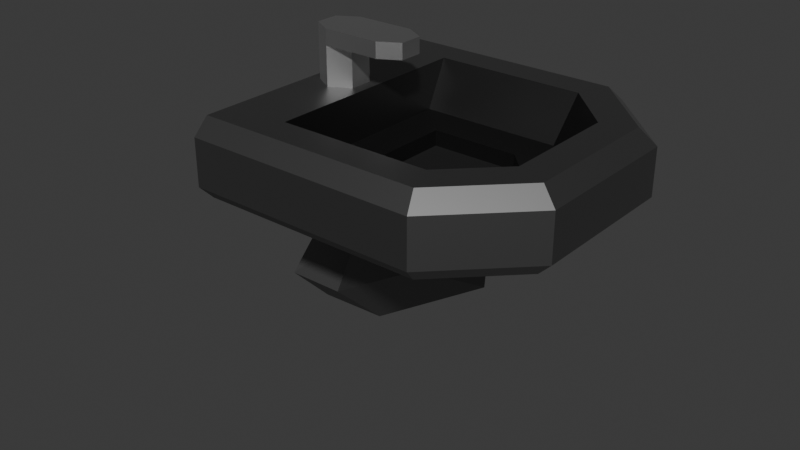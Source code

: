 # Source: CD_Sink_v1.blend  (saved by Blender 5.2.44; exported with 4.5.12 LTS)
import bpy
from mathutils import Matrix  # noqa: F401  (used for matrix-valued properties, if any)

bpy.ops.wm.read_factory_settings(use_empty=True)
scene = bpy.context.scene
scene.name = 'Scene'

# ---- collections
col_collection = bpy.data.collections.new('Collection'); scene.collection.children.link(col_collection)

# ---- materials (node trees are filled in below, after node groups)
mat_tap = bpy.data.materials.new('Tap')
mat_sink_001 = bpy.data.materials.new('Sink.001')
mat_hole = bpy.data.materials.new('Hole')
mat_pipehole = bpy.data.materials.new('PipeHole')
mat_pipe = bpy.data.materials.new('Pipe')

# ---- material node trees
mat_tap.use_nodes = True; mat_tap.node_tree.nodes.clear()
_N = mat_tap.node_tree.nodes; _L = mat_tap.node_tree.links
n0 = _N.new('ShaderNodeBsdfPrincipled'); n0.name = 'Principled BSDF'; n0.location = (-200, 100)
n0.inputs[0].default_value = (0.5225, 0.5225, 0.5225, 1.0)
n0.inputs[1].default_value = 1.0
n0.inputs[10].default_value = 0.005
n1 = _N.new('ShaderNodeOutputMaterial'); n1.name = 'Material Output'; n1.location = (200, 100)
_L.new(n0.outputs[0], n1.inputs[0])
n1.is_active_output = True
mat_sink_001.use_nodes = True; mat_sink_001.node_tree.nodes.clear()
_N = mat_sink_001.node_tree.nodes; _L = mat_sink_001.node_tree.links
n0 = _N.new('ShaderNodeBsdfPrincipled'); n0.name = 'Principled BSDF'; n0.location = (-200, 100)
n0.inputs[0].default_value = (0.214, 0.214, 0.214, 1.0)
n0.inputs[1].default_value = 1.0
n0.inputs[10].default_value = 0.005
n1 = _N.new('ShaderNodeOutputMaterial'); n1.name = 'Material Output'; n1.location = (200, 100)
_L.new(n0.outputs[0], n1.inputs[0])
n1.is_active_output = True
mat_hole.use_nodes = True; mat_hole.node_tree.nodes.clear()
_N = mat_hole.node_tree.nodes; _L = mat_hole.node_tree.links
n0 = _N.new('ShaderNodeBsdfPrincipled'); n0.name = 'Principled BSDF'; n0.location = (-200, 100)
n0.inputs[0].default_value = (0.07324, 0.07324, 0.07324, 1.0)
n0.inputs[1].default_value = 1.0
n0.inputs[10].default_value = 0.005
n1 = _N.new('ShaderNodeOutputMaterial'); n1.name = 'Material Output'; n1.location = (200, 100)
_L.new(n0.outputs[0], n1.inputs[0])
n1.is_active_output = True
mat_pipehole.use_nodes = True; mat_pipehole.node_tree.nodes.clear()
_N = mat_pipehole.node_tree.nodes; _L = mat_pipehole.node_tree.links
n0 = _N.new('ShaderNodeBsdfPrincipled'); n0.name = 'Principled BSDF'; n0.location = (-200, 100)
n0.inputs[0].default_value = (0.0, 0.0, 0.0, 1.0)
n0.inputs[2].default_value = 1.0
n0.inputs[10].default_value = 0.005
n1 = _N.new('ShaderNodeOutputMaterial'); n1.name = 'Material Output'; n1.location = (200, 100)
_L.new(n0.outputs[0], n1.inputs[0])
n1.is_active_output = True
mat_pipe.use_nodes = True; mat_pipe.node_tree.nodes.clear()
_N = mat_pipe.node_tree.nodes; _L = mat_pipe.node_tree.links
n0 = _N.new('ShaderNodeBsdfPrincipled'); n0.name = 'Principled BSDF'; n0.location = (-200, 100)
n0.inputs[0].default_value = (0.214, 0.214, 0.214, 1.0)
n0.inputs[1].default_value = 1.0
n0.inputs[10].default_value = 0.005
n1 = _N.new('ShaderNodeOutputMaterial'); n1.name = 'Material Output'; n1.location = (200, 100)
_L.new(n0.outputs[0], n1.inputs[0])
n1.is_active_output = True

# ---- world
world_world = bpy.data.worlds.new('World'); scene.world = world_world
world_world.use_nodes = True; world_world.node_tree.nodes.clear()
_N = world_world.node_tree.nodes; _L = world_world.node_tree.links
n0 = _N.new('ShaderNodeOutputWorld'); n0.name = 'World Output'; n0.location = (200, 100)
n1 = _N.new('ShaderNodeBackground'); n1.name = 'Background'; n1.location = (-200, 100)
n1.inputs[0].default_value = (0.05088, 0.05088, 0.05088, 1.0)
_L.new(n1.outputs[0], n0.inputs[0])
n0.is_active_output = True
world_world.color = (0.05088, 0.05088, 0.05088)
world_world.sun_shadow_jitter_overblur = 0.0

# ---- meshes
me_cylinder = bpy.data.meshes.new('Cylinder')
me_cylinder.from_pydata([(0.0, 1.0, -1.0), (0.0, 1.0, -0.65), (0.866, 0.5, -1.0), (0.866, 0.5, -0.65), (0.866, -0.5, -1.0), (0.866, -0.5, -0.65), (0.0, -1.0, -1.0), (0.0, -1.0, -0.65), (-0.866, -0.5, -1.0), (-0.866, -0.5, -0.65), (-0.866, 0.5, -1.0), (-0.866, 0.5, -0.65), (0.0, 1.0, -0.75), (0.866, 0.5, -0.75), (0.866, -0.5, -0.75), (0.0, -1.0, -0.75), (-0.866, -0.5, -0.75), (-0.866, 0.5, -0.75), (3.366, 0.5, -0.65), (2.5, 1.0, -0.65), (2.5, 1.0, -0.75), (3.366, -0.5, -0.65), (2.5, -1.0, -0.65), (3.366, 0.5, -0.75), (3.366, -0.5, -0.75), (2.5, -1.0, -0.75)], [], [(15, 14, 24, 25), (13, 12, 20, 23), (12, 1, 19, 20), (15, 7, 9, 16), (3, 1, 11, 9, 7, 5), (16, 9, 11, 17), (17, 11, 1, 12), (0, 2, 4, 6, 8, 10), (10, 17, 12, 0), (8, 16, 17, 10), (6, 15, 16, 8), (4, 14, 15, 6), (2, 13, 14, 4), (0, 12, 13, 2), (20, 19, 18, 23), (23, 18, 21, 24), (24, 21, 22, 25), (3, 5, 21, 18), (1, 3, 18, 19), (7, 15, 25, 22), (5, 7, 22, 21), (14, 13, 23, 24)])
_uv = me_cylinder.uv_layers.new(name='UVMap')
_uv.uv.foreach_set('vector', [0.5, 0.75, 0.6667, 0.75, 0.6667, 0.75, 0.5, 0.75, 0.8333, 0.75, 1.0, 0.75, 1.0, 0.75, 0.8333, 0.75, -8.941e-08, 0.75, -8.941e-08, 1.0, -8.941e-08, 1.0, -8.941e-08, 0.75, 0.5, 0.75, 0.5, 1.0, 0.3333, 1.0, 0.3333, 0.75, 0.4578, 0.37, 0.25, 0.49, 0.04215, 0.37, 0.04215, 0.13, 0.25, 0.01, 0.4578, 0.13, 0.3333, 0.75, 0.3333, 1.0, 0.1667, 1.0, 0.1667, 0.75, 0.1667, 0.75, 0.1667, 1.0, -8.941e-08, 1.0, -8.941e-08, 0.75, 0.75, 0.49, 0.9578, 0.37, 0.9578, 0.13, 0.75, 0.01, 0.5422, 0.13, 0.5422, 0.37, 0.1667, 0.5, 0.1667, 0.75, -8.941e-08, 0.75, -8.941e-08, 0.5, 0.3333, 0.5, 0.3333, 0.75, 0.1667, 0.75, 0.1667, 0.5, 0.5, 0.5, 0.5, 0.75, 0.3333, 0.75, 0.3333, 0.5, 0.6667, 0.5, 0.6667, 0.75, 0.5, 0.75, 0.5, 0.5, 0.8333, 0.5, 0.8333, 0.75, 0.6667, 0.75, 0.6667, 0.5, 1.0, 0.5, 1.0, 0.75, 0.8333, 0.75, 0.8333, 0.5, 1.0, 0.75, 1.0, 1.0, 0.8333, 1.0, 0.8333, 0.75, 0.8333, 0.75, 0.8333, 1.0, 0.6667, 1.0, 0.6667, 0.75, 0.6667, 0.75, 0.6667, 1.0, 0.5, 1.0, 0.5, 0.75, 0.4578, 0.37, 0.4578, 0.13, 0.4578, 0.13, 0.4578, 0.37, 0.25, 0.49, 0.4578, 0.37, 0.4578, 0.37, 0.25, 0.49, 0.5, 1.0, 0.5, 0.75, 0.5, 0.75, 0.5, 1.0, 0.4578, 0.13, 0.25, 0.01, 0.25, 0.01, 0.4578, 0.13, 0.6667, 0.75, 0.8333, 0.75, 0.8333, 0.75, 0.6667, 0.75])
me_cylinder.materials.append(mat_tap)
me_cylinder.update()
me_cube_001 = bpy.data.meshes.new('Cube.001')
me_cube_001.from_pydata([(-0.9, 1.0, -1.0), (-1.0, 1.0, -0.9), (-1.0, 1.0, -0.6), (-0.7, 0.6, -0.5), (1.0, 1.0, -0.9), (0.9, 1.0, -1.0), (0.7, 0.6, -0.5), (1.0, 1.0, -0.6), (-0.4586, -0.9, -1.0), (-0.5, -1.0, -0.9), (-0.9, -0.4586, -1.0), (-1.0, -0.5, -0.9), (-0.7, -0.3757, -0.5), (-1.0, -0.5, -0.6), (-0.3757, -0.7, -0.5), (-0.5, -1.0, -0.6), (0.9, -0.4586, -1.0), (1.0, -0.5, -0.9), (0.4586, -0.9, -1.0), (0.5, -1.0, -0.9), (0.3757, -0.7, -0.5), (0.5, -1.0, -0.6), (0.7, -0.3757, -0.5), (1.0, -0.5, -0.6), (-0.4586, -0.9, -0.5), (-0.9, -0.4586, -0.5), (0.9, -0.4586, -0.5), (0.4586, -0.9, -0.5), (-0.9, 1.0, -0.5), (0.9, 1.0, -0.5), (-0.197, -0.3284, -0.8), (-0.31, -0.2154, -0.8), (0.31, -0.2154, -0.8), (0.197, -0.3284, -0.8), (-0.31, 0.3516, -0.8), (0.31, 0.3516, -0.8), (-0.3006, -0.5784, -0.8), (-0.56, -0.319, -0.8), (0.56, -0.319, -0.8), (0.3006, -0.5784, -0.8), (-0.56, 0.6016, -0.8), (0.56, 0.6016, -0.8), (-0.197, -0.3284, -0.9), (-0.31, -0.2154, -0.9), (0.31, -0.2154, -0.9), (0.197, -0.3284, -0.9), (-0.31, 0.3516, -0.9), (0.31, 0.3516, -0.9)], [], [(10, 8, 9, 11), (24, 25, 13, 15), (26, 27, 21, 23), (18, 16, 17, 19), (11, 1, 0, 10), (4, 17, 16, 5), (19, 9, 8, 18), (25, 28, 2, 13), (27, 24, 15, 21), (23, 7, 29, 26), (11, 13, 2, 1), (0, 1, 2, 28, 29, 7, 4, 5), (0, 5, 16, 18, 8, 10), (6, 3, 40, 41), (4, 7, 23, 17), (9, 15, 13, 11), (19, 21, 15, 9), (21, 19, 17, 23), (14, 12, 25, 24), (22, 20, 27, 26), (12, 3, 28, 25), (20, 14, 24, 27), (6, 22, 26, 29), (3, 6, 29, 28), (32, 35, 47, 44), (14, 20, 39, 36), (20, 22, 38, 39), (22, 6, 41, 38), (3, 12, 37, 40), (12, 14, 36, 37), (30, 31, 37, 36), (32, 33, 39, 38), (31, 34, 40, 37), (33, 30, 36, 39), (35, 32, 38, 41), (34, 35, 41, 40), (47, 46, 43, 42, 45, 44), (34, 31, 43, 46), (31, 30, 42, 43), (35, 34, 46, 47), (30, 33, 45, 42), (33, 32, 44, 45)])
me_cube_001.polygons.foreach_set('material_index', [0, 0, 0, 0, 0, 0, 0, 0, 0, 0, 0, 0, 0, 1, 0, 0, 0, 0, 0, 0, 0, 0, 0, 0, 1, 1, 1, 1, 1, 1, 1, 1, 1, 1, 1, 1, 2, 1, 1, 1, 1, 1])
_uv = me_cube_001.uv_layers.new(name='UVMap')
_uv.uv.foreach_set('vector', [0.1379, 0.6828, 0.1949, 0.7398, 0.1875, 0.75, 0.125, 0.6875, 0.625, 0.003661, 0.625, 0.06326, 0.5625, 0.0625, 0.5625, 0.0, 0.6342, 0.6856, 0.6538, 0.7805, 0.5729, 0.7917, 0.5625, 0.6875, 0.3417, 0.7719, 0.3658, 0.6856, 0.4375, 0.6875, 0.4089, 0.7917, 0.125, 0.6875, 0.125, 0.5, 0.1375, 0.5, 0.1379, 0.6828, 0.4375, 0.5, 0.4375, 0.6875, 0.3658, 0.6856, 0.3667, 0.4958, 0.4089, 0.7917, 0.1875, 0.75, 0.1949, 0.7398, 0.3417, 0.7719, 0.625, 0.06326, 0.625, 0.2562, 0.5625, 0.25, 0.5625, 0.0625, 0.6538, 0.7805, 0.6259, 0.9315, 0.5625, 0.9375, 0.5729, 0.7917, 0.5625, 0.6875, 0.5625, 0.5, 0.6333, 0.4958, 0.6342, 0.6856, 0.4375, 0.0625, 0.5625, 0.0625, 0.5625, 0.25, 0.4375, 0.25, 0.375, 0.2625, 0.4375, 0.25, 0.5625, 0.25, 0.625, 0.2562, 0.6333, 0.4958, 0.5625, 0.5, 0.4375, 0.5, 0.3667, 0.4958, 0.1375, 0.5, 0.3667, 0.4958, 0.3658, 0.6856, 0.3417, 0.7719, 0.1949, 0.7398, 0.1379, 0.6828, 0.6584, 0.5226, 0.8366, 0.5252, 0.8366, 0.5252, 0.6584, 0.5226, 0.4375, 0.5, 0.5625, 0.5, 0.5625, 0.6875, 0.4375, 0.6875, 0.4375, 0.0, 0.5625, 0.0, 0.5625, 0.0625, 0.4375, 0.0625, 0.4089, 0.7917, 0.5729, 0.7917, 0.5625, 0.9375, 0.4375, 0.9375, 0.5729, 0.7917, 0.4089, 0.7917, 0.4375, 0.6875, 0.5625, 0.6875, 0.7913, 0.7184, 0.8356, 0.6738, 0.8621, 0.6828, 0.8051, 0.7398, 0.6538, 0.6806, 0.6771, 0.7409, 0.6538, 0.7805, 0.6342, 0.6856, 0.8356, 0.6738, 0.8366, 0.5252, 0.8625, 0.5, 0.8621, 0.6828, 0.6771, 0.7409, 0.7913, 0.7184, 0.8051, 0.7398, 0.6538, 0.7805, 0.6584, 0.5226, 0.6538, 0.6806, 0.6342, 0.6856, 0.6333, 0.4958, 0.8366, 0.5252, 0.6584, 0.5226, 0.6333, 0.4958, 0.8625, 0.5, 0.6906, 0.6658, 0.6966, 0.566, 0.6966, 0.566, 0.6906, 0.6658, 0.7913, 0.7184, 0.6771, 0.7409, 0.6771, 0.7409, 0.7913, 0.7184, 0.6771, 0.7409, 0.6538, 0.6806, 0.6538, 0.6806, 0.6771, 0.7409, 0.6538, 0.6806, 0.6584, 0.5226, 0.6584, 0.5226, 0.6538, 0.6806, 0.8366, 0.5252, 0.8356, 0.6738, 0.8356, 0.6738, 0.8366, 0.5252, 0.8356, 0.6738, 0.7913, 0.7184, 0.7913, 0.7184, 0.8356, 0.6738, 0.7735, 0.6803, 0.7935, 0.6597, 0.8356, 0.6738, 0.7913, 0.7184, 0.6906, 0.6658, 0.7053, 0.6873, 0.6771, 0.7409, 0.6538, 0.6806, 0.7935, 0.6597, 0.7958, 0.5662, 0.8366, 0.5252, 0.8356, 0.6738, 0.7053, 0.6873, 0.7735, 0.6803, 0.7913, 0.7184, 0.6771, 0.7409, 0.6966, 0.566, 0.6906, 0.6658, 0.6538, 0.6806, 0.6584, 0.5226, 0.7958, 0.5662, 0.6966, 0.566, 0.6584, 0.5226, 0.8366, 0.5252, 0.6966, 0.566, 0.7958, 0.5662, 0.7935, 0.6597, 0.7735, 0.6803, 0.7053, 0.6873, 0.6906, 0.6658, 0.7958, 0.5662, 0.7935, 0.6597, 0.7935, 0.6597, 0.7958, 0.5662, 0.7935, 0.6597, 0.7735, 0.6803, 0.7735, 0.6803, 0.7935, 0.6597, 0.6966, 0.566, 0.7958, 0.5662, 0.7958, 0.5662, 0.6966, 0.566, 0.7735, 0.6803, 0.7053, 0.6873, 0.7053, 0.6873, 0.7735, 0.6803, 0.7053, 0.6873, 0.6906, 0.6658, 0.6906, 0.6658, 0.7053, 0.6873])
me_cube_001.materials.append(mat_sink_001)
me_cube_001.materials.append(mat_hole)
me_cube_001.materials.append(mat_pipehole)
me_cube_001.update()

# ---- curves / text
cu_plane = bpy.data.curves.new('Plane', 'CURVE')
cu_plane.dimensions = '3D'
_sp = cu_plane.splines.new('POLY'); _sp.points.add(3)
_sp.points.foreach_set('co', [1.333, 0.0, 1.0, 0.0, 1.333, 0.0, 0.5, 0.0, 0.5, 0.0, 0.0, 0.0, 0.0, 0.0, 0.0, 0.0])
_sp.order_v = 0
_sp.resolution_v = 0
_sp.use_endpoint_u = True
_sp.use_smooth = False
cu_plane.materials.append(mat_pipe)
cu_plane.bevel_resolution = 0
cu_plane.bevel_depth = 0.4
cu_plane.fill_mode = 'FULL'

# ---- objects
ob_cylinder = bpy.data.objects.new('Cylinder', me_cylinder)
ob_sink_col = bpy.data.objects.new('Sink-col', me_cube_001)
ob_plane = bpy.data.objects.new('Plane', cu_plane)

# ---- transforms, parenting, visibility, modifiers, constraints
ob_cylinder.location = (-0.8, 0.0, 3.0)
ob_cylinder.scale = (0.15, 0.15, 1.0)
ob_sink_col.location = (0.0, 0.0, 2.5)
ob_sink_col.rotation_euler = (0.0, -0.0, 1.571)
ob_plane.location = (-1.0, 0.0, 0.75)
ob_plane.scale = (0.75, 0.75, 0.75)

# ---- collection membership
col_collection.objects.link(ob_cylinder)
col_collection.objects.link(ob_sink_col)
col_collection.objects.link(ob_plane)

# ---- scene / render settings (as saved in the file)
scene.frame_start = 1; scene.frame_end = 250; scene.frame_set(1)
scene.render.engine = 'BLENDER_EEVEE_NEXT'
scene.render.bake_bias = 0.0
scene.render.bake_samples = 0
scene.render.compositor_device = 'GPU'
scene.eevee.use_volume_custom_range = False
scene.eevee.fast_gi_thickness_near = 0.1
scene.eevee.fast_gi_thickness_far = 0.0
scene.eevee.ray_tracing_options.screen_trace_thickness = 0.1
bpy.context.view_layer.update()

# ---- added for rendering (the .blend has no active camera and no usable light): camera, sun
cam_auto = bpy.data.cameras.new('AutoCamera')
cam_auto.lens = 50.0
cam_auto.sensor_width = 36.0
cam_auto.clip_end = 1000.0
ob_auto_camera = bpy.data.objects.new('AutoCamera', cam_auto)
scene.collection.objects.link(ob_auto_camera)
ob_auto_camera.location = (3.44932, -4.58919, 4.23446)
ob_auto_camera.rotation_euler = (1.09748, -7.21219e-08, 0.694738)
scene.camera = ob_auto_camera
light_auto_sun = bpy.data.lights.new('AutoSun', 'SUN')
light_auto_sun.energy = 3.0
light_auto_sun.angle = 0.0523599
ob_auto_sun = bpy.data.objects.new('AutoSun', light_auto_sun)
scene.collection.objects.link(ob_auto_sun)
ob_auto_sun.rotation_euler = (0.872665, 0.174533, 0.523599)
bpy.context.view_layer.update()
